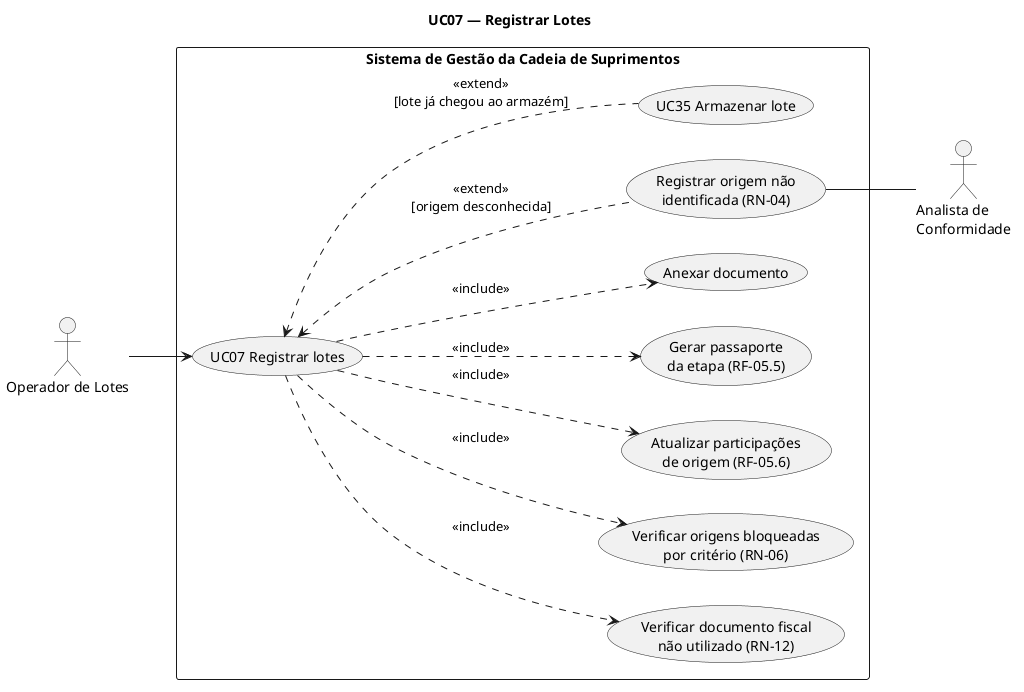

The diagram above was rendered by PlantUML. Its source (embedded in the PNG):
@startuml uc07-registrar-lotes
title UC07 — Registrar Lotes
left to right direction
skinparam packageStyle rectangle
skinparam shadowing false

actor "Operador de Lotes" as ope
actor "Analista de\nConformidade" as ana

rectangle "Sistema de Gestão da Cadeia de Suprimentos" {
  usecase "UC07 Registrar lotes" as uc07
  usecase "Verificar documento fiscal\nnão utilizado (RN-12)" as doc
  usecase "Verificar origens bloqueadas\npor critério (RN-06)" as blq
  usecase "Atualizar participações\nde origem (RF-05.6)" as par
  usecase "Gerar passaporte\nda etapa (RF-05.5)" as pas
  usecase "Anexar documento" as uc12
  usecase "Registrar origem não\nidentificada (RN-04)" as nid
  usecase "UC35 Armazenar lote" as uc35
}

ope --> uc07
nid -- ana

uc07 ..> doc : <<include>>
uc07 ..> blq : <<include>>
uc07 ..> par : <<include>>
uc07 ..> pas : <<include>>
uc07 ..> uc12 : <<include>>
uc07 <.. nid : <<extend>>\n[origem desconhecida]
uc07 <.. uc35 : <<extend>>\n[lote já chegou ao armazém]
@enduml